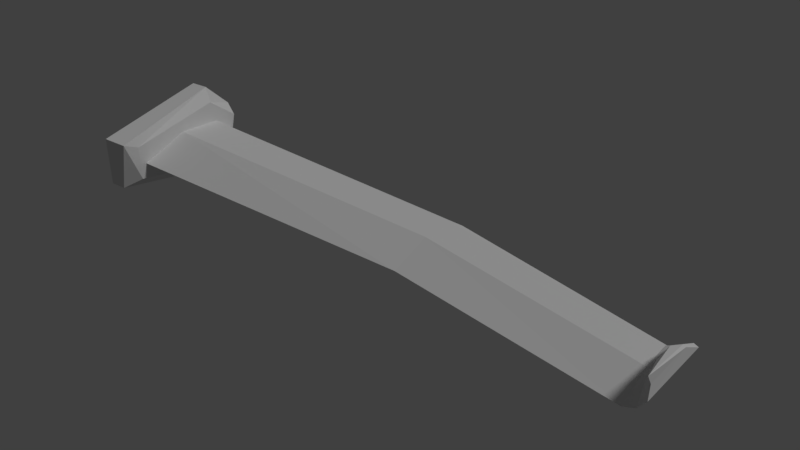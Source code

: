 # Source: Wing.blend  (saved by Blender 2.79.4; exported with 4.5.12 LTS)
import bpy
from mathutils import Matrix  # noqa: F401  (used for matrix-valued properties, if any)

bpy.ops.wm.read_factory_settings(use_empty=True)
scene = bpy.context.scene
scene.name = 'Scene'

# ---- collections
col_collection_1 = bpy.data.collections.new('Collection 1'); scene.collection.children.link(col_collection_1)

# ---- node groups
ng_auto_smooth = bpy.data.node_groups.new('Auto Smooth', 'GeometryNodeTree')
_s = ng_auto_smooth.interface.new_socket(name='Geometry', in_out='OUTPUT', socket_type='NodeSocketGeometry')
_s = ng_auto_smooth.interface.new_socket(name='Geometry', in_out='INPUT', socket_type='NodeSocketGeometry')
_s = ng_auto_smooth.interface.new_socket(name='Angle', in_out='INPUT', socket_type='NodeSocketFloat')
_s.subtype = 'ANGLE'
_s.min_value = 0.0
_s.max_value = 3.142
ng_auto_smooth.is_modifier = True
_N = ng_auto_smooth.nodes; _L = ng_auto_smooth.links
n0 = _N.new('NodeGroupOutput'); n0.name = 'Group Output'; n0.location = (480, -100)
n1 = _N.new('NodeGroupInput'); n1.name = 'Group Input'; n1.location = (-420, -300)
n2 = _N.new('NodeGroupInput'); n2.name = 'Group Input.001'; n2.location = (-60, -100)
n3 = _N.new('GeometryNodeSetShadeSmooth'); n3.name = 'Set Shade Smooth'; n3.location = (120, -100)
n3.domain = 'EDGE'
n4 = _N.new('GeometryNodeSetShadeSmooth'); n4.name = 'Set Shade Smooth.001'; n4.location = (300, -100)
n5 = _N.new('GeometryNodeInputMeshEdgeAngle'); n5.name = 'Edge Angle'; n5.location = (-420, -220)
n6 = _N.new('GeometryNodeInputEdgeSmooth'); n6.name = 'Is Edge Smooth'; n6.location = (-60, -160)
n7 = _N.new('GeometryNodeInputShadeSmooth'); n7.name = 'Is Face Smooth'; n7.location = (-240, -340)
n8 = _N.new('FunctionNodeBooleanMath'); n8.name = 'Boolean Math'; n8.location = (-60, -220)
n9 = _N.new('FunctionNodeCompare'); n9.name = 'Compare'; n9.location = (-240, -180)
n9.operation = 'LESS_EQUAL'
_L.new(n5.outputs[0], n9.inputs[0])
_L.new(n4.outputs[0], n0.inputs[0])
_L.new(n1.outputs[1], n9.inputs[1])
_L.new(n9.outputs[0], n8.inputs[0])
_L.new(n7.outputs[0], n8.inputs[1])
_L.new(n2.outputs[0], n3.inputs[0])
_L.new(n6.outputs[0], n3.inputs[1])
_L.new(n3.outputs[0], n4.inputs[0])
_L.new(n8.outputs[0], n3.inputs[2])
n0.is_active_output = True

# ---- world
world_world = bpy.data.worlds.new('World'); scene.world = world_world
world_world.color = (0.05088, 0.05088, 0.05088)
world_world.use_sun_shadow = False
world_world.sun_shadow_jitter_overblur = 0.0
world_world.cycles.sampling_method = 'MANUAL'

# ---- cameras
cam_camera = bpy.data.cameras.new('Camera')
cam_camera.lens = 35.0
cam_camera.sensor_width = 32.0
cam_camera.sensor_height = 18.0
cam_camera.ortho_scale = 7.314
cam_camera.dof.focus_distance = 0.0

# ---- lights
light_sun = bpy.data.lights.new('Sun', 'SUN')
light_sun.transmission_factor = 0.0
light_sun.angle = 0.1993
light_sun.energy = 1.0
light_sun.shadow_buffer_clip_start = 0.5
light_sun.shadow_soft_size = 0.1
light_sun.shadow_cascade_max_distance = 1000.0
light_hemi = bpy.data.lights.new('Hemi', 'SUN')
light_hemi.transmission_factor = 0.0
light_hemi.angle = 0.1993
light_hemi.energy = 1.0
light_hemi.shadow_buffer_clip_start = 0.5
light_hemi.shadow_soft_size = 0.1
light_hemi.shadow_cascade_max_distance = 1000.0

# ---- meshes
me_cube = bpy.data.meshes.new('Cube')
me_cube.from_pydata([(0.0, -1.197, -0.445), (0.0, -1.197, 0.3011), (0.0, 0.6081, 0.7278), (0.0, 1.197, 0.2621), (0.0, 1.197, -0.2832), (0.0, 0.68, -0.7278), (0.4755, -0.8484, -0.09437), (0.4755, -0.08081, 0.1962), (0.4755, 0.629, 0.1758), (0.4755, 0.9276, -0.05699), (0.4755, 0.8889, -0.1655), (5.556, -0.9296, -0.1673), (5.556, -0.2821, 0.04017), (5.556, 0.3167, 0.0256), (5.556, 0.5686, -0.1406), (5.556, 0.5359, -0.2181), (8.915, -1.453, -0.2837), (8.915, -0.915, -0.1004), (8.915, -0.4172, -0.1132), (8.915, -0.2077, -0.2601), (8.915, -0.2349, -0.3286), (9.065, -1.453, -0.2316), (8.963, -0.915, -0.07759), (8.97, -0.4172, -0.08841), (9.052, -0.2077, -0.2118), (9.09, -0.2349, -0.2693), (9.168, -1.445, -0.1055), (8.983, -0.9069, -0.07639), (8.996, -0.409, -0.07843), (9.144, -0.1996, -0.1017), (9.213, -0.2267, -0.1126), (9.177, -1.46, 0.1228), (9.07, -1.1, 0.1519), (9.078, -0.767, 0.1499), (9.163, -0.627, 0.1266), (9.203, -0.6452, 0.1157), (9.188, -1.606, 0.3093), (0.2858, -1.197, -0.445), (0.4755, -0.9548, -0.3221), (0.4755, -0.9548, 0.2041), (0.4555, -1.197, 0.3011), (0.4755, 1.025, 0.1782), (0.139, 1.197, 0.2621), (0.4755, 0.5408, 0.5158), (0.3153, 0.6081, 0.7278), (0.4755, 0.5997, -0.5286), (0.2692, 0.68, -0.7278), (0.09793, 1.197, -0.2832), (0.4755, 0.9485, -0.1387)], [], [(44, 2, 1, 40), (5, 46, 37, 0), (46, 5, 4, 47), (45, 48, 10), (4, 3, 42, 47), (2, 44, 42, 3), (48, 9, 10), (0, 1, 2, 3, 4, 5), (37, 40, 1, 0), (6, 10, 15, 11), (15, 14, 19, 20), (9, 8, 13, 14), (7, 6, 11, 12), (10, 9, 14, 15), (8, 7, 12, 13), (16, 20, 25, 21), (13, 12, 17, 18), (11, 15, 20, 16), (14, 13, 18, 19), (12, 11, 16, 17), (25, 24, 29, 30), (19, 18, 23, 24), (17, 16, 21, 22), (20, 19, 24, 25), (18, 17, 22, 23), (26, 30, 35, 31), (23, 22, 27, 28), (21, 25, 30, 26), (24, 23, 28, 29), (22, 21, 26, 27), (35, 34, 36), (29, 28, 33, 34), (27, 26, 31, 32), (30, 29, 34, 35), (28, 27, 32, 33), (33, 32, 36), (31, 35, 36), (34, 33, 36), (32, 31, 36), (40, 37, 38, 39), (43, 41, 42, 44), (39, 43, 44, 40), (48, 45, 46, 47), (45, 38, 37, 46), (41, 48, 47, 42), (8, 41, 43), (10, 6, 45), (6, 38, 45), (39, 38, 6), (39, 6, 7), (9, 48, 41), (8, 9, 41), (43, 39, 7), (7, 8, 43)])
me_cube.use_remesh_preserve_volume = False
me_cube.use_remesh_preserve_attributes = False
me_cube.use_mirror_vertex_groups = False
me_cube.update()

# ---- objects
ob_cube = bpy.data.objects.new('Cube', me_cube)
ob_lamp_sun = bpy.data.objects.new('Lamp Sun', light_sun)
ob_lamp_hemi = bpy.data.objects.new('Lamp Hemi', light_hemi)
ob_camera = bpy.data.objects.new('Camera', cam_camera)

# ---- transforms, parenting, visibility, modifiers, constraints
ob_cube.location = (0.0, 0.0, 0.0)
ob_cube.scale = (1.0, 1.0, 1.02)
ob_cube.lineart.crease_threshold = 0.0
_m = ob_cube.modifiers.new('Auto Smooth', 'NODES')
_m.node_group = ng_auto_smooth
_gi = [s.identifier for s in ng_auto_smooth.interface.items_tree if s.item_type == 'SOCKET' and s.in_out == 'INPUT']
_m[_gi[1]] = 0.7854  # Angle
ob_lamp_sun.location = (4.0, 1.0, 5.0)
ob_lamp_sun.rotation_euler = (0.6458, 0.05236, 1.85)
ob_lamp_sun.hide_viewport = True
ob_lamp_sun.lineart.crease_threshold = 0.0
ob_lamp_hemi.location = (4.0, 1.0, 6.0)
ob_lamp_hemi.rotation_euler = (0.6458, 0.05236, -1.257)
ob_lamp_hemi.hide_viewport = True
ob_lamp_hemi.hide_render = True
ob_lamp_hemi.lineart.crease_threshold = 0.0
ob_camera.location = (11.49, -8.346, 5.463)
ob_camera.rotation_euler = (1.088, -0.0, 0.6677)
ob_camera.lock_rotations_4d = False
ob_camera.empty_display_type = 'ARROWS'
ob_camera.color = (0.0, 0.0, 0.0, 0.0)
ob_camera.display_type = 'WIRE'
ob_camera.lineart.crease_threshold = 0.0

# ---- collection membership
col_collection_1.objects.link(ob_cube)
col_collection_1.objects.link(ob_lamp_sun)
col_collection_1.objects.link(ob_lamp_hemi)
col_collection_1.objects.link(ob_camera)

# ---- scene / render settings (as saved in the file)
scene.camera = ob_camera
scene.frame_start = 1; scene.frame_end = 250; scene.frame_set(1)
scene.render.engine = 'CYCLES'
scene.render.fps = 25
scene.render.dither_intensity = 0.0
scene.cycles.use_denoising = False
scene.cycles.samples = 128
scene.cycles.sampling_pattern = 'TABULATED_SOBOL'
scene.cycles.use_adaptive_sampling = False
scene.cycles.use_light_tree = False
scene.cycles.caustics_reflective = False
scene.cycles.caustics_refractive = False
scene.view_settings.view_transform = 'Standard'
bpy.context.view_layer.update()
